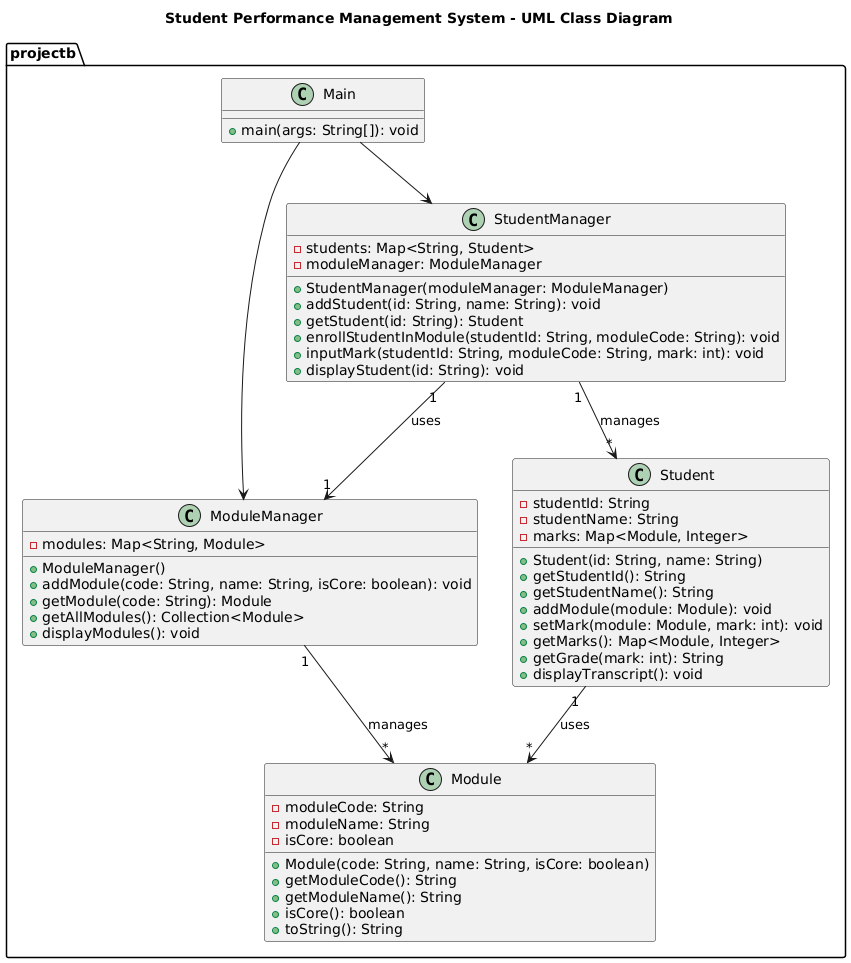

The diagram above was rendered by PlantUML. Its source (embedded in the PNG):
@startuml
title Student Performance Management System - UML Class Diagram

package "projectb" {

    class Module {
        - moduleCode: String
        - moduleName: String
        - isCore: boolean
        + Module(code: String, name: String, isCore: boolean)
        + getModuleCode(): String
        + getModuleName(): String
        + isCore(): boolean
        + toString(): String
    }

    class Student {
        - studentId: String
        - studentName: String
        - marks: Map<Module, Integer>
        + Student(id: String, name: String)
        + getStudentId(): String
        + getStudentName(): String
        + addModule(module: Module): void
        + setMark(module: Module, mark: int): void
        + getMarks(): Map<Module, Integer>
        + getGrade(mark: int): String
        + displayTranscript(): void
    }

    class ModuleManager {
        - modules: Map<String, Module>
        + ModuleManager()
        + addModule(code: String, name: String, isCore: boolean): void
        + getModule(code: String): Module
        + getAllModules(): Collection<Module>
        + displayModules(): void
    }

    class StudentManager {
        - students: Map<String, Student>
        - moduleManager: ModuleManager
        + StudentManager(moduleManager: ModuleManager)
        + addStudent(id: String, name: String): void
        + getStudent(id: String): Student
        + enrollStudentInModule(studentId: String, moduleCode: String): void
        + inputMark(studentId: String, moduleCode: String, mark: int): void
        + displayStudent(id: String): void
    }

    class Main {
        + main(args: String[]): void
    }

    Student "1" --> "*" Module : uses
    ModuleManager "1" --> "*" Module : manages
    StudentManager "1" --> "*" Student : manages
    StudentManager "1" --> "1" ModuleManager : uses
    Main --> ModuleManager
    Main --> StudentManager
}
@enduml